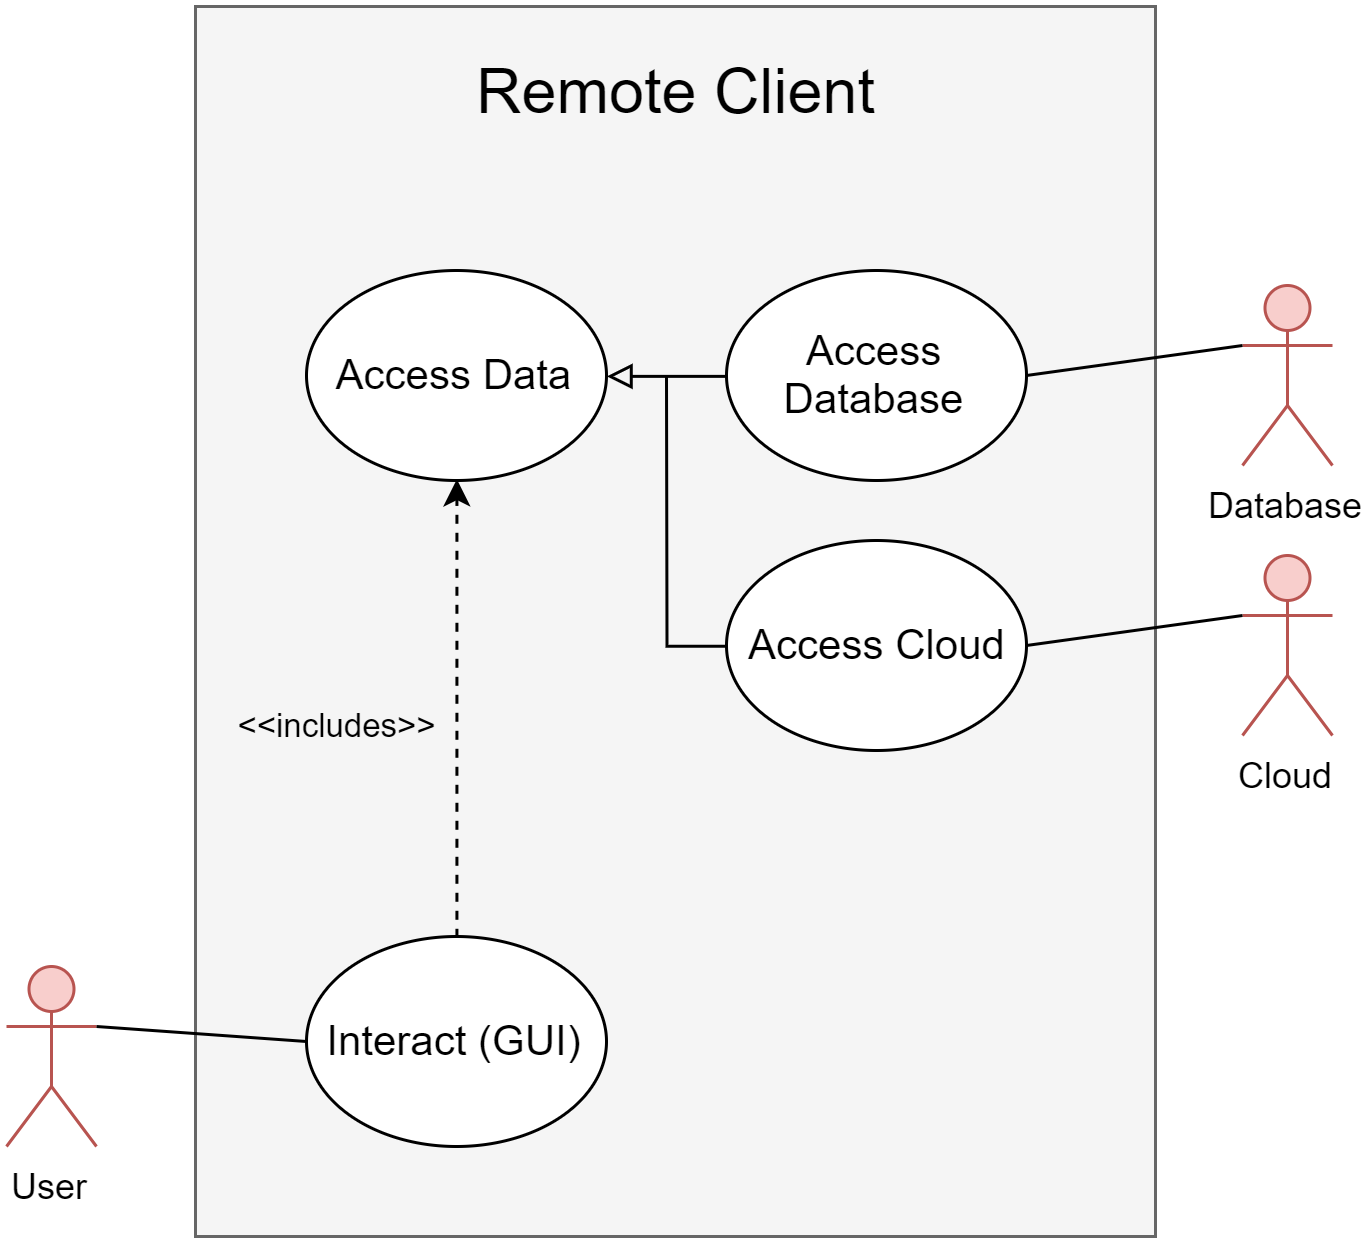

The diagram above was exported from draw.io. Its source (the exported page's mxGraphModel, read from the mxfile embedded in the PNG):
<mxGraphModel dx="657" dy="1161" grid="1" gridSize="10" guides="1" tooltips="1" connect="1" arrows="1" fold="1" page="1" pageScale="1" pageWidth="827" pageHeight="1169" math="0" shadow="0">
  <root>
    <mxCell id="i9FemSaR-o_isNqTYjCz-0" />
    <mxCell id="i9FemSaR-o_isNqTYjCz-1" parent="i9FemSaR-o_isNqTYjCz-0" />
    <mxCell id="U5qBwRyZd6mWIWWv0aya-0" value="&lt;span style=&quot;color: rgb(0 , 0 , 0) ; white-space: nowrap&quot;&gt;&lt;font style=&quot;font-size: 21px&quot;&gt;Remote Client&lt;/font&gt;&lt;/span&gt;" style="rounded=0;whiteSpace=wrap;html=1;fontSize=21;verticalAlign=top;spacingTop=9;fillColor=#f5f5f5;strokeColor=#666666;fontColor=#333333;" vertex="1" parent="i9FemSaR-o_isNqTYjCz-1">
      <mxGeometry x="213" y="110" width="320" height="410" as="geometry" />
    </mxCell>
    <mxCell id="U5qBwRyZd6mWIWWv0aya-2" value="Cloud" style="shape=umlActor;verticalLabelPosition=bottom;verticalAlign=top;html=1;outlineConnect=0;fillColor=#f8cecc;strokeColor=#b85450;" vertex="1" parent="i9FemSaR-o_isNqTYjCz-1">
      <mxGeometry x="562" y="293" width="30" height="60" as="geometry" />
    </mxCell>
    <mxCell id="U5qBwRyZd6mWIWWv0aya-3" value="User" style="shape=umlActor;verticalLabelPosition=bottom;verticalAlign=top;html=1;outlineConnect=0;fillColor=#f8cecc;strokeColor=#b85450;" vertex="1" parent="i9FemSaR-o_isNqTYjCz-1">
      <mxGeometry x="150" y="430" width="30" height="60" as="geometry" />
    </mxCell>
    <mxCell id="U5qBwRyZd6mWIWWv0aya-7" value="Access Data" style="ellipse;whiteSpace=wrap;html=1;fontSize=14;" vertex="1" parent="i9FemSaR-o_isNqTYjCz-1">
      <mxGeometry x="250" y="198" width="100" height="70" as="geometry" />
    </mxCell>
    <mxCell id="U5qBwRyZd6mWIWWv0aya-19" style="edgeStyle=orthogonalEdgeStyle;rounded=0;orthogonalLoop=1;jettySize=auto;html=1;exitX=0.5;exitY=0;exitDx=0;exitDy=0;entryX=0.5;entryY=1;entryDx=0;entryDy=0;dashed=1;" edge="1" parent="i9FemSaR-o_isNqTYjCz-1" source="U5qBwRyZd6mWIWWv0aya-10" target="U5qBwRyZd6mWIWWv0aya-7">
      <mxGeometry relative="1" as="geometry" />
    </mxCell>
    <mxCell id="U5qBwRyZd6mWIWWv0aya-10" value="Interact (GUI)" style="ellipse;whiteSpace=wrap;html=1;fontSize=14;" vertex="1" parent="i9FemSaR-o_isNqTYjCz-1">
      <mxGeometry x="250" y="420" width="100" height="70" as="geometry" />
    </mxCell>
    <mxCell id="U5qBwRyZd6mWIWWv0aya-11" value="Database" style="shape=umlActor;verticalLabelPosition=bottom;verticalAlign=top;html=1;outlineConnect=0;fillColor=#f8cecc;strokeColor=#b85450;" vertex="1" parent="i9FemSaR-o_isNqTYjCz-1">
      <mxGeometry x="562" y="203" width="30" height="60" as="geometry" />
    </mxCell>
    <mxCell id="U5qBwRyZd6mWIWWv0aya-16" style="edgeStyle=none;rounded=0;orthogonalLoop=1;jettySize=auto;html=1;endArrow=none;endFill=0;fontSize=14;exitX=0;exitY=0.3333333333333333;exitDx=0;exitDy=0;exitPerimeter=0;entryX=1;entryY=0.5;entryDx=0;entryDy=0;" edge="1" parent="i9FemSaR-o_isNqTYjCz-1" source="U5qBwRyZd6mWIWWv0aya-11" target="U5qBwRyZd6mWIWWv0aya-17">
      <mxGeometry relative="1" as="geometry">
        <mxPoint x="592" y="50" as="sourcePoint" />
        <mxPoint x="354" y="97" as="targetPoint" />
      </mxGeometry>
    </mxCell>
    <mxCell id="bvhJTOeI-R4cj1NLx0_E-1" style="edgeStyle=orthogonalEdgeStyle;rounded=0;orthogonalLoop=1;jettySize=auto;html=1;exitX=0;exitY=0.5;exitDx=0;exitDy=0;entryX=1;entryY=0.5;entryDx=0;entryDy=0;endArrow=block;endFill=0;" edge="1" parent="i9FemSaR-o_isNqTYjCz-1" source="U5qBwRyZd6mWIWWv0aya-17" target="U5qBwRyZd6mWIWWv0aya-7">
      <mxGeometry relative="1" as="geometry" />
    </mxCell>
    <mxCell id="U5qBwRyZd6mWIWWv0aya-17" value="Access Database" style="ellipse;whiteSpace=wrap;html=1;fontSize=14;" vertex="1" parent="i9FemSaR-o_isNqTYjCz-1">
      <mxGeometry x="390" y="198" width="100" height="70" as="geometry" />
    </mxCell>
    <mxCell id="bvhJTOeI-R4cj1NLx0_E-2" style="edgeStyle=orthogonalEdgeStyle;rounded=0;orthogonalLoop=1;jettySize=auto;html=1;exitX=0;exitY=0.5;exitDx=0;exitDy=0;endArrow=none;endFill=0;" edge="1" parent="i9FemSaR-o_isNqTYjCz-1" source="U5qBwRyZd6mWIWWv0aya-18">
      <mxGeometry relative="1" as="geometry">
        <mxPoint x="370" y="233" as="targetPoint" />
        <mxPoint x="390.0322580645161" y="321.0322580645161" as="sourcePoint" />
      </mxGeometry>
    </mxCell>
    <mxCell id="U5qBwRyZd6mWIWWv0aya-18" value="Access Cloud" style="ellipse;whiteSpace=wrap;html=1;fontSize=14;" vertex="1" parent="i9FemSaR-o_isNqTYjCz-1">
      <mxGeometry x="390" y="288" width="100" height="70" as="geometry" />
    </mxCell>
    <mxCell id="bvhJTOeI-R4cj1NLx0_E-0" value="&amp;lt;&amp;lt;includes&amp;gt;&amp;gt;" style="text;html=1;strokeColor=none;fillColor=none;align=center;verticalAlign=middle;whiteSpace=wrap;rounded=0;fontSize=11;rotation=0;" vertex="1" parent="i9FemSaR-o_isNqTYjCz-1">
      <mxGeometry x="230" y="339" width="60" height="20" as="geometry" />
    </mxCell>
    <mxCell id="bvhJTOeI-R4cj1NLx0_E-4" style="edgeStyle=none;rounded=0;orthogonalLoop=1;jettySize=auto;html=1;endArrow=none;endFill=0;fontSize=14;exitX=0;exitY=0.3333333333333333;exitDx=0;exitDy=0;exitPerimeter=0;entryX=1;entryY=0.5;entryDx=0;entryDy=0;" edge="1" parent="i9FemSaR-o_isNqTYjCz-1" source="U5qBwRyZd6mWIWWv0aya-2" target="U5qBwRyZd6mWIWWv0aya-18">
      <mxGeometry relative="1" as="geometry">
        <mxPoint x="572" y="233.0000000000001" as="sourcePoint" />
        <mxPoint x="499.99999999999886" y="243.0000000000001" as="targetPoint" />
      </mxGeometry>
    </mxCell>
    <mxCell id="bvhJTOeI-R4cj1NLx0_E-5" style="edgeStyle=none;rounded=0;orthogonalLoop=1;jettySize=auto;html=1;endArrow=none;endFill=0;fontSize=14;exitX=0;exitY=0.5;exitDx=0;exitDy=0;entryX=1;entryY=0.3333333333333333;entryDx=0;entryDy=0;entryPerimeter=0;" edge="1" parent="i9FemSaR-o_isNqTYjCz-1" source="U5qBwRyZd6mWIWWv0aya-10" target="U5qBwRyZd6mWIWWv0aya-3">
      <mxGeometry relative="1" as="geometry">
        <mxPoint x="266" y="430.0000000000001" as="sourcePoint" />
        <mxPoint x="193.99999999999886" y="440.0000000000001" as="targetPoint" />
      </mxGeometry>
    </mxCell>
  </root>
</mxGraphModel>